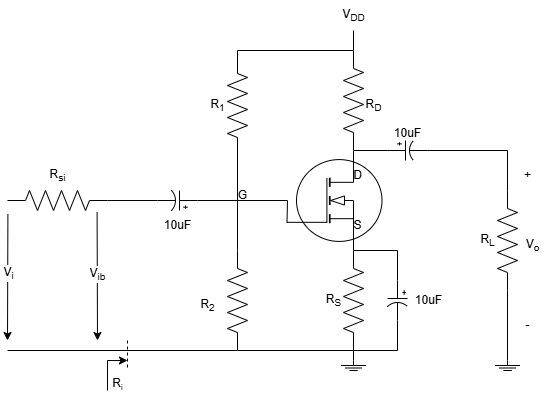

The diagram above was exported from draw.io. Its source (the exported page's mxGraphModel, read from the mxfile embedded in the PNG):
<mxGraphModel dx="740" dy="779" grid="1" gridSize="10" guides="1" tooltips="1" connect="1" arrows="1" fold="1" page="1" pageScale="1" pageWidth="827" pageHeight="1169" math="0" shadow="0">
  <root>
    <mxCell id="0" />
    <mxCell id="1" parent="0" />
    <mxCell id="eLOlYqnB593hu5VAFcpQ-2" value="" style="verticalLabelPosition=bottom;shadow=0;dashed=0;align=center;html=1;verticalAlign=top;shape=mxgraph.electrical.mosfets1.mosfet_ic_n;" vertex="1" parent="1">
      <mxGeometry x="379.5" y="270" width="95" height="100" as="geometry" />
    </mxCell>
    <mxCell id="Czt3lofkssVkOx624x2U-2" value="" style="pointerEvents=1;verticalLabelPosition=bottom;shadow=0;dashed=0;align=center;html=1;verticalAlign=top;shape=mxgraph.electrical.resistors.resistor_2;rotation=90;" parent="1" vertex="1">
      <mxGeometry x="396" y="210" width="100" height="20" as="geometry" />
    </mxCell>
    <mxCell id="Czt3lofkssVkOx624x2U-4" value="" style="endArrow=none;html=1;rounded=0;exitX=1;exitY=0.5;exitDx=0;exitDy=0;exitPerimeter=0;entryX=0;entryY=0.72;entryDx=0;entryDy=0;entryPerimeter=0;" parent="1" target="eLOlYqnB593hu5VAFcpQ-2" edge="1">
      <mxGeometry width="50" height="50" relative="1" as="geometry">
        <mxPoint x="329.9999999999999" y="260" as="sourcePoint" />
        <mxPoint x="382.18181818181813" y="319.9999999999999" as="targetPoint" />
        <Array as="points">
          <mxPoint x="330" y="320" />
          <mxPoint x="380" y="320" />
        </Array>
      </mxGeometry>
    </mxCell>
    <mxCell id="Czt3lofkssVkOx624x2U-5" value="" style="endArrow=none;html=1;rounded=0;exitX=0;exitY=0.5;exitDx=0;exitDy=0;exitPerimeter=0;entryX=0;entryY=0.5;entryDx=0;entryDy=0;entryPerimeter=0;" parent="1" target="Czt3lofkssVkOx624x2U-2" edge="1">
      <mxGeometry width="50" height="50" relative="1" as="geometry">
        <mxPoint x="329.9999999999999" y="180" as="sourcePoint" />
        <mxPoint x="460" y="170" as="targetPoint" />
        <Array as="points">
          <mxPoint x="330" y="170" />
        </Array>
      </mxGeometry>
    </mxCell>
    <mxCell id="Czt3lofkssVkOx624x2U-6" value="" style="endArrow=none;html=1;rounded=0;exitX=0;exitY=0.5;exitDx=0;exitDy=0;exitPerimeter=0;" parent="1" source="Czt3lofkssVkOx624x2U-2" edge="1">
      <mxGeometry width="50" height="50" relative="1" as="geometry">
        <mxPoint x="410" y="220" as="sourcePoint" />
        <mxPoint x="446" y="150" as="targetPoint" />
      </mxGeometry>
    </mxCell>
    <mxCell id="Czt3lofkssVkOx624x2U-7" value="V&lt;sub&gt;DD&lt;/sub&gt;" style="text;html=1;align=center;verticalAlign=middle;resizable=0;points=[];autosize=1;strokeColor=none;fillColor=none;" parent="1" vertex="1">
      <mxGeometry x="421" y="120" width="50" height="30" as="geometry" />
    </mxCell>
    <mxCell id="Czt3lofkssVkOx624x2U-8" value="" style="endArrow=none;html=1;rounded=0;exitX=1;exitY=0;exitDx=0;exitDy=0;exitPerimeter=0;entryX=0;entryY=0.5;entryDx=0;entryDy=0;entryPerimeter=0;" parent="1" target="Czt3lofkssVkOx624x2U-9" edge="1">
      <mxGeometry width="50" height="50" relative="1" as="geometry">
        <mxPoint x="445.81818181818176" y="269.9999999999999" as="sourcePoint" />
        <mxPoint x="470" y="270" as="targetPoint" />
      </mxGeometry>
    </mxCell>
    <mxCell id="Czt3lofkssVkOx624x2U-9" value="" style="pointerEvents=1;verticalLabelPosition=bottom;shadow=0;dashed=0;align=center;html=1;verticalAlign=top;shape=mxgraph.electrical.capacitors.capacitor_3;" parent="1" vertex="1">
      <mxGeometry x="480" y="260" width="40" height="20" as="geometry" />
    </mxCell>
    <mxCell id="Czt3lofkssVkOx624x2U-10" value="10uF" style="text;html=1;align=center;verticalAlign=middle;resizable=0;points=[];autosize=1;strokeColor=none;fillColor=none;" parent="1" vertex="1">
      <mxGeometry x="475" y="237.5" width="50" height="30" as="geometry" />
    </mxCell>
    <mxCell id="Czt3lofkssVkOx624x2U-11" value="" style="pointerEvents=1;verticalLabelPosition=bottom;shadow=0;dashed=0;align=center;html=1;verticalAlign=top;shape=mxgraph.electrical.resistors.resistor_2;rotation=90;" parent="1" vertex="1">
      <mxGeometry x="550" y="350" width="100" height="20" as="geometry" />
    </mxCell>
    <mxCell id="Czt3lofkssVkOx624x2U-12" value="" style="endArrow=none;html=1;rounded=0;exitX=1;exitY=0.5;exitDx=0;exitDy=0;exitPerimeter=0;entryX=0;entryY=0.5;entryDx=0;entryDy=0;entryPerimeter=0;" parent="1" source="Czt3lofkssVkOx624x2U-9" target="Czt3lofkssVkOx624x2U-11" edge="1">
      <mxGeometry width="50" height="50" relative="1" as="geometry">
        <mxPoint x="440" y="330" as="sourcePoint" />
        <mxPoint x="490" y="280" as="targetPoint" />
        <Array as="points">
          <mxPoint x="600" y="270" />
        </Array>
      </mxGeometry>
    </mxCell>
    <mxCell id="Czt3lofkssVkOx624x2U-13" value="R&lt;sub&gt;L&lt;/sub&gt;" style="text;html=1;align=center;verticalAlign=middle;resizable=0;points=[];autosize=1;strokeColor=none;fillColor=none;" parent="1" vertex="1">
      <mxGeometry x="560" y="345" width="40" height="30" as="geometry" />
    </mxCell>
    <mxCell id="Czt3lofkssVkOx624x2U-15" value="" style="pointerEvents=1;verticalLabelPosition=bottom;shadow=0;dashed=0;align=center;html=1;verticalAlign=top;shape=stencil(nZNBDoIwEEVP062BFqJbg7g0XqFilUZpSamot7d0MHHQEiRhM/8zvw9mSljWlLwWhEa8qUVhCdsQSltuJD9cnUydU4KYRFAqXglQ9kZb1yPbrj/nxpbwRmONvoi7PNq+VapSGGnBvYOW+jiWk2jtxO5hWaGV6gK1apDz4btsLpVFHDsIrt0ZlbDCgNrjPvpqkUL9RC6h2wGDU0IYLDtpI85G39TxJ1/Nuy/+Mt52pf2feiCCnicOAOGEq1QfCemcCAyxwgnp/xAJnRGBIeIligjNZoyCscF8p4VgDjppRcYwBgnjE/G7FlgZdy/9JQqt6NciehXushde);" parent="1" vertex="1">
      <mxGeometry x="587.5" y="480" width="25" height="20" as="geometry" />
    </mxCell>
    <mxCell id="Czt3lofkssVkOx624x2U-17" value="" style="pointerEvents=1;verticalLabelPosition=bottom;shadow=0;dashed=0;align=center;html=1;verticalAlign=top;shape=stencil(nZNBDoIwEEVP062BFqJbg7g0XqFilUZpSamot7d0MHHQEiRhM/8zvw9mSljWlLwWhEa8qUVhCdsQSltuJD9cnUydU4KYRFAqXglQ9kZb1yPbrj/nxpbwRmONvoi7PNq+VapSGGnBvYOW+jiWk2jtxO5hWaGV6gK1apDz4btsLpVFHDsIrt0ZlbDCgNrjPvpqkUL9RC6h2wGDU0IYLDtpI85G39TxJ1/Nuy/+Mt52pf2feiCCnicOAOGEq1QfCemcCAyxwgnp/xAJnRGBIeIligjNZoyCscF8p4VgDjppRcYwBgnjE/G7FlgZdy/9JQqt6NciehXushde);" parent="1" vertex="1">
      <mxGeometry x="433.5" y="480" width="25" height="20" as="geometry" />
    </mxCell>
    <mxCell id="Czt3lofkssVkOx624x2U-18" value="" style="endArrow=none;html=1;rounded=0;exitX=0.5;exitY=0;exitDx=0;exitDy=0;exitPerimeter=0;entryX=1;entryY=0.5;entryDx=0;entryDy=0;entryPerimeter=0;" parent="1" source="Czt3lofkssVkOx624x2U-15" target="Czt3lofkssVkOx624x2U-11" edge="1">
      <mxGeometry width="50" height="50" relative="1" as="geometry">
        <mxPoint x="480" y="380" as="sourcePoint" />
        <mxPoint x="530" y="330" as="targetPoint" />
      </mxGeometry>
    </mxCell>
    <mxCell id="Czt3lofkssVkOx624x2U-19" value="" style="pointerEvents=1;verticalLabelPosition=bottom;shadow=0;dashed=0;align=center;html=1;verticalAlign=top;shape=mxgraph.electrical.resistors.resistor_2;rotation=90;" parent="1" vertex="1">
      <mxGeometry x="396" y="410" width="100" height="20" as="geometry" />
    </mxCell>
    <mxCell id="Czt3lofkssVkOx624x2U-20" value="" style="pointerEvents=1;verticalLabelPosition=bottom;shadow=0;dashed=0;align=center;html=1;verticalAlign=top;shape=mxgraph.electrical.capacitors.capacitor_3;rotation=90;" parent="1" vertex="1">
      <mxGeometry x="470" y="410" width="40" height="20" as="geometry" />
    </mxCell>
    <mxCell id="Czt3lofkssVkOx624x2U-21" value="" style="endArrow=none;html=1;rounded=0;exitX=0;exitY=0.5;exitDx=0;exitDy=0;exitPerimeter=0;entryX=0;entryY=0.5;entryDx=0;entryDy=0;entryPerimeter=0;" parent="1" source="Czt3lofkssVkOx624x2U-20" target="Czt3lofkssVkOx624x2U-19" edge="1">
      <mxGeometry width="50" height="50" relative="1" as="geometry">
        <mxPoint x="480" y="380" as="sourcePoint" />
        <mxPoint x="530" y="330" as="targetPoint" />
        <Array as="points">
          <mxPoint x="490" y="370" />
        </Array>
      </mxGeometry>
    </mxCell>
    <mxCell id="Czt3lofkssVkOx624x2U-22" value="" style="endArrow=none;html=1;rounded=0;exitX=1;exitY=0.5;exitDx=0;exitDy=0;exitPerimeter=0;entryX=1;entryY=0.5;entryDx=0;entryDy=0;entryPerimeter=0;" parent="1" source="Czt3lofkssVkOx624x2U-19" target="Czt3lofkssVkOx624x2U-20" edge="1">
      <mxGeometry width="50" height="50" relative="1" as="geometry">
        <mxPoint x="450" y="460" as="sourcePoint" />
        <mxPoint x="500" y="410" as="targetPoint" />
        <Array as="points">
          <mxPoint x="490" y="470" />
        </Array>
      </mxGeometry>
    </mxCell>
    <mxCell id="Czt3lofkssVkOx624x2U-23" value="" style="endArrow=none;html=1;rounded=0;exitX=1;exitY=0.5;exitDx=0;exitDy=0;exitPerimeter=0;entryX=0.5;entryY=0;entryDx=0;entryDy=0;entryPerimeter=0;" parent="1" source="Czt3lofkssVkOx624x2U-19" target="Czt3lofkssVkOx624x2U-17" edge="1">
      <mxGeometry width="50" height="50" relative="1" as="geometry">
        <mxPoint x="450" y="460" as="sourcePoint" />
        <mxPoint x="500" y="410" as="targetPoint" />
      </mxGeometry>
    </mxCell>
    <mxCell id="Czt3lofkssVkOx624x2U-24" value="R&lt;sub&gt;D&lt;/sub&gt;" style="text;html=1;align=center;verticalAlign=middle;resizable=0;points=[];autosize=1;strokeColor=none;fillColor=none;fontFamily=Helvetica;fontSize=12;fontColor=default;" parent="1" vertex="1">
      <mxGeometry x="446" y="210" width="40" height="30" as="geometry" />
    </mxCell>
    <mxCell id="Czt3lofkssVkOx624x2U-25" value="R&lt;sub&gt;1&lt;/sub&gt;" style="text;html=1;align=center;verticalAlign=middle;resizable=0;points=[];autosize=1;strokeColor=none;fillColor=none;fontFamily=Helvetica;fontSize=12;fontColor=default;" parent="1" vertex="1">
      <mxGeometry x="290" y="210" width="40" height="30" as="geometry" />
    </mxCell>
    <mxCell id="Czt3lofkssVkOx624x2U-26" value="" style="pointerEvents=1;verticalLabelPosition=bottom;shadow=0;dashed=0;align=center;html=1;verticalAlign=top;shape=mxgraph.electrical.resistors.resistor_2;strokeColor=default;fontFamily=Helvetica;fontSize=12;fontColor=default;fillColor=default;rotation=90;" parent="1" vertex="1">
      <mxGeometry x="280" y="410" width="100" height="20" as="geometry" />
    </mxCell>
    <mxCell id="Czt3lofkssVkOx624x2U-27" value="" style="endArrow=none;html=1;rounded=0;fontFamily=Helvetica;fontSize=12;fontColor=default;entryX=0;entryY=0.5;entryDx=0;entryDy=0;entryPerimeter=0;" parent="1" target="Czt3lofkssVkOx624x2U-26" edge="1">
      <mxGeometry width="50" height="50" relative="1" as="geometry">
        <mxPoint x="330" y="320" as="sourcePoint" />
        <mxPoint x="400" y="380" as="targetPoint" />
      </mxGeometry>
    </mxCell>
    <mxCell id="Czt3lofkssVkOx624x2U-28" value="" style="endArrow=none;html=1;rounded=0;fontFamily=Helvetica;fontSize=12;fontColor=default;exitX=1;exitY=0.5;exitDx=0;exitDy=0;exitPerimeter=0;entryX=1;entryY=0.5;entryDx=0;entryDy=0;entryPerimeter=0;" parent="1" source="Czt3lofkssVkOx624x2U-26" target="Czt3lofkssVkOx624x2U-19" edge="1">
      <mxGeometry width="50" height="50" relative="1" as="geometry">
        <mxPoint x="290" y="450" as="sourcePoint" />
        <mxPoint x="340" y="400" as="targetPoint" />
      </mxGeometry>
    </mxCell>
    <mxCell id="Czt3lofkssVkOx624x2U-30" value="" style="pointerEvents=1;verticalLabelPosition=bottom;shadow=0;dashed=0;align=center;html=1;verticalAlign=top;shape=mxgraph.electrical.capacitors.capacitor_3;rotation=-180;" parent="1" vertex="1">
      <mxGeometry x="250" y="310" width="40" height="20" as="geometry" />
    </mxCell>
    <mxCell id="Czt3lofkssVkOx624x2U-31" value="" style="endArrow=none;html=1;rounded=0;fontFamily=Helvetica;fontSize=12;fontColor=default;exitX=0;exitY=0.5;exitDx=0;exitDy=0;exitPerimeter=0;" parent="1" source="Czt3lofkssVkOx624x2U-30" edge="1">
      <mxGeometry width="50" height="50" relative="1" as="geometry">
        <mxPoint x="310" y="370" as="sourcePoint" />
        <mxPoint x="330" y="320" as="targetPoint" />
      </mxGeometry>
    </mxCell>
    <mxCell id="Czt3lofkssVkOx624x2U-32" value="" style="pointerEvents=1;verticalLabelPosition=bottom;shadow=0;dashed=0;align=center;html=1;verticalAlign=top;shape=mxgraph.electrical.resistors.resistor_2;strokeColor=default;fontFamily=Helvetica;fontSize=12;fontColor=default;fillColor=default;" parent="1" vertex="1">
      <mxGeometry x="100" y="310" width="100" height="20" as="geometry" />
    </mxCell>
    <mxCell id="Czt3lofkssVkOx624x2U-33" value="" style="endArrow=none;html=1;rounded=0;fontFamily=Helvetica;fontSize=12;fontColor=default;exitX=1;exitY=0.5;exitDx=0;exitDy=0;exitPerimeter=0;entryX=1;entryY=0.5;entryDx=0;entryDy=0;entryPerimeter=0;" parent="1" source="Czt3lofkssVkOx624x2U-32" target="Czt3lofkssVkOx624x2U-30" edge="1">
      <mxGeometry width="50" height="50" relative="1" as="geometry">
        <mxPoint x="160" y="310" as="sourcePoint" />
        <mxPoint x="210" y="260" as="targetPoint" />
      </mxGeometry>
    </mxCell>
    <mxCell id="Czt3lofkssVkOx624x2U-34" value="R&lt;sub&gt;si&lt;/sub&gt;" style="text;html=1;align=center;verticalAlign=middle;resizable=0;points=[];autosize=1;strokeColor=none;fillColor=none;fontFamily=Helvetica;fontSize=12;fontColor=default;" parent="1" vertex="1">
      <mxGeometry x="130" y="280" width="40" height="30" as="geometry" />
    </mxCell>
    <mxCell id="Czt3lofkssVkOx624x2U-35" value="" style="endArrow=none;html=1;rounded=0;fontFamily=Helvetica;fontSize=12;fontColor=default;exitX=1;exitY=0.5;exitDx=0;exitDy=0;exitPerimeter=0;" parent="1" source="Czt3lofkssVkOx624x2U-26" edge="1">
      <mxGeometry width="50" height="50" relative="1" as="geometry">
        <mxPoint x="160" y="430" as="sourcePoint" />
        <mxPoint x="100" y="470" as="targetPoint" />
      </mxGeometry>
    </mxCell>
    <mxCell id="Czt3lofkssVkOx624x2U-36" value="" style="endArrow=classic;html=1;rounded=0;fontFamily=Helvetica;fontSize=12;fontColor=default;exitX=0.004;exitY=1.193;exitDx=0;exitDy=0;exitPerimeter=0;" parent="1" source="Czt3lofkssVkOx624x2U-32" edge="1">
      <mxGeometry width="50" height="50" relative="1" as="geometry">
        <mxPoint x="160" y="430" as="sourcePoint" />
        <mxPoint x="100" y="460" as="targetPoint" />
      </mxGeometry>
    </mxCell>
    <mxCell id="Czt3lofkssVkOx624x2U-37" value="V&lt;sub&gt;i&lt;/sub&gt;" style="edgeLabel;html=1;align=center;verticalAlign=middle;resizable=0;points=[];shadow=0;dashed=0;pointerEvents=1;strokeColor=default;fontFamily=Helvetica;fontSize=12;fontColor=default;fillColor=default;" parent="Czt3lofkssVkOx624x2U-36" vertex="1" connectable="0">
      <mxGeometry x="-0.0578" relative="1" as="geometry">
        <mxPoint as="offset" />
      </mxGeometry>
    </mxCell>
    <mxCell id="Czt3lofkssVkOx624x2U-38" value="" style="endArrow=classic;html=1;rounded=0;fontFamily=Helvetica;fontSize=12;fontColor=default;exitX=0.896;exitY=1.079;exitDx=0;exitDy=0;exitPerimeter=0;" parent="1" source="Czt3lofkssVkOx624x2U-32" edge="1">
      <mxGeometry width="50" height="50" relative="1" as="geometry">
        <mxPoint x="190" y="340" as="sourcePoint" />
        <mxPoint x="190" y="460" as="targetPoint" />
      </mxGeometry>
    </mxCell>
    <mxCell id="Czt3lofkssVkOx624x2U-39" value="V&lt;sub&gt;ib&lt;/sub&gt;" style="edgeLabel;html=1;align=center;verticalAlign=middle;resizable=0;points=[];shadow=0;dashed=0;pointerEvents=1;strokeColor=default;fontFamily=Helvetica;fontSize=12;fontColor=default;fillColor=default;" parent="Czt3lofkssVkOx624x2U-38" vertex="1" connectable="0">
      <mxGeometry x="-0.0301" relative="1" as="geometry">
        <mxPoint as="offset" />
      </mxGeometry>
    </mxCell>
    <mxCell id="Czt3lofkssVkOx624x2U-40" value="R&lt;sub&gt;2&lt;/sub&gt;" style="text;html=1;align=center;verticalAlign=middle;resizable=0;points=[];autosize=1;strokeColor=none;fillColor=none;fontFamily=Helvetica;fontSize=12;fontColor=default;" parent="1" vertex="1">
      <mxGeometry x="280" y="410" width="40" height="30" as="geometry" />
    </mxCell>
    <mxCell id="Czt3lofkssVkOx624x2U-41" value="10uF" style="text;html=1;align=center;verticalAlign=middle;resizable=0;points=[];autosize=1;strokeColor=none;fillColor=none;fontFamily=Helvetica;fontSize=12;fontColor=default;" parent="1" vertex="1">
      <mxGeometry x="245" y="330" width="50" height="30" as="geometry" />
    </mxCell>
    <mxCell id="Czt3lofkssVkOx624x2U-42" value="10uF" style="text;html=1;align=center;verticalAlign=middle;resizable=0;points=[];autosize=1;strokeColor=none;fillColor=none;fontFamily=Helvetica;fontSize=12;fontColor=default;" parent="1" vertex="1">
      <mxGeometry x="496" y="405" width="50" height="30" as="geometry" />
    </mxCell>
    <mxCell id="Czt3lofkssVkOx624x2U-43" value="R&lt;sub&gt;S&lt;/sub&gt;" style="text;html=1;align=center;verticalAlign=middle;resizable=0;points=[];autosize=1;strokeColor=none;fillColor=none;fontFamily=Helvetica;fontSize=12;fontColor=default;" parent="1" vertex="1">
      <mxGeometry x="406" y="405" width="40" height="30" as="geometry" />
    </mxCell>
    <mxCell id="Czt3lofkssVkOx624x2U-44" value="S" style="text;html=1;align=center;verticalAlign=middle;resizable=0;points=[];autosize=1;strokeColor=none;fillColor=none;fontFamily=Helvetica;fontSize=12;fontColor=default;" parent="1" vertex="1">
      <mxGeometry x="435" y="330" width="30" height="30" as="geometry" />
    </mxCell>
    <mxCell id="Czt3lofkssVkOx624x2U-45" value="D" style="text;html=1;align=center;verticalAlign=middle;resizable=0;points=[];autosize=1;strokeColor=none;fillColor=none;fontFamily=Helvetica;fontSize=12;fontColor=default;" parent="1" vertex="1">
      <mxGeometry x="435" y="280" width="30" height="30" as="geometry" />
    </mxCell>
    <mxCell id="Czt3lofkssVkOx624x2U-46" value="G" style="text;html=1;align=center;verticalAlign=middle;resizable=0;points=[];autosize=1;strokeColor=none;fillColor=none;fontFamily=Helvetica;fontSize=12;fontColor=default;" parent="1" vertex="1">
      <mxGeometry x="320" y="300" width="30" height="30" as="geometry" />
    </mxCell>
    <mxCell id="Czt3lofkssVkOx624x2U-52" value="" style="group" parent="1" vertex="1" connectable="0">
      <mxGeometry x="605" y="280" width="40" height="180" as="geometry" />
    </mxCell>
    <mxCell id="Czt3lofkssVkOx624x2U-48" value="+" style="text;html=1;align=center;verticalAlign=middle;resizable=0;points=[];autosize=1;strokeColor=none;fillColor=none;fontFamily=Helvetica;fontSize=12;fontColor=default;" parent="Czt3lofkssVkOx624x2U-52" vertex="1">
      <mxGeometry width="30" height="30" as="geometry" />
    </mxCell>
    <mxCell id="Czt3lofkssVkOx624x2U-49" value="-" style="text;html=1;align=center;verticalAlign=middle;resizable=0;points=[];autosize=1;strokeColor=none;fillColor=none;fontFamily=Helvetica;fontSize=12;fontColor=default;" parent="Czt3lofkssVkOx624x2U-52" vertex="1">
      <mxGeometry y="150" width="30" height="30" as="geometry" />
    </mxCell>
    <mxCell id="Czt3lofkssVkOx624x2U-50" value="V&lt;sub&gt;o&lt;/sub&gt;" style="text;html=1;align=center;verticalAlign=middle;resizable=0;points=[];autosize=1;strokeColor=none;fillColor=none;fontFamily=Helvetica;fontSize=12;fontColor=default;" parent="Czt3lofkssVkOx624x2U-52" vertex="1">
      <mxGeometry y="70" width="40" height="30" as="geometry" />
    </mxCell>
    <mxCell id="qgeAb2VYmYT_NqpNDcxd-1" value="" style="endArrow=none;dashed=1;html=1;rounded=0;" parent="1" edge="1">
      <mxGeometry width="50" height="50" relative="1" as="geometry">
        <mxPoint x="220" y="460" as="sourcePoint" />
        <mxPoint x="220" y="490" as="targetPoint" />
      </mxGeometry>
    </mxCell>
    <mxCell id="qgeAb2VYmYT_NqpNDcxd-2" value="" style="endArrow=classic;html=1;rounded=0;" parent="1" edge="1">
      <mxGeometry width="50" height="50" relative="1" as="geometry">
        <mxPoint x="200" y="510" as="sourcePoint" />
        <mxPoint x="220" y="480" as="targetPoint" />
        <Array as="points">
          <mxPoint x="200" y="480" />
        </Array>
      </mxGeometry>
    </mxCell>
    <mxCell id="qgeAb2VYmYT_NqpNDcxd-3" value="R&lt;span style=&quot;font-size: 10px;&quot;&gt;&lt;sub&gt;i&lt;/sub&gt;&lt;/span&gt;" style="text;html=1;align=center;verticalAlign=middle;resizable=0;points=[];autosize=1;strokeColor=none;fillColor=none;" parent="1" vertex="1">
      <mxGeometry x="195" y="488" width="30" height="30" as="geometry" />
    </mxCell>
    <mxCell id="eLOlYqnB593hu5VAFcpQ-1" value="" style="pointerEvents=1;verticalLabelPosition=bottom;shadow=0;dashed=0;align=center;html=1;verticalAlign=top;shape=mxgraph.electrical.resistors.resistor_2;strokeColor=default;fontFamily=Helvetica;fontSize=12;fontColor=default;fillColor=default;rotation=90;" vertex="1" parent="1">
      <mxGeometry x="280" y="215" width="100" height="20" as="geometry" />
    </mxCell>
  </root>
</mxGraphModel>